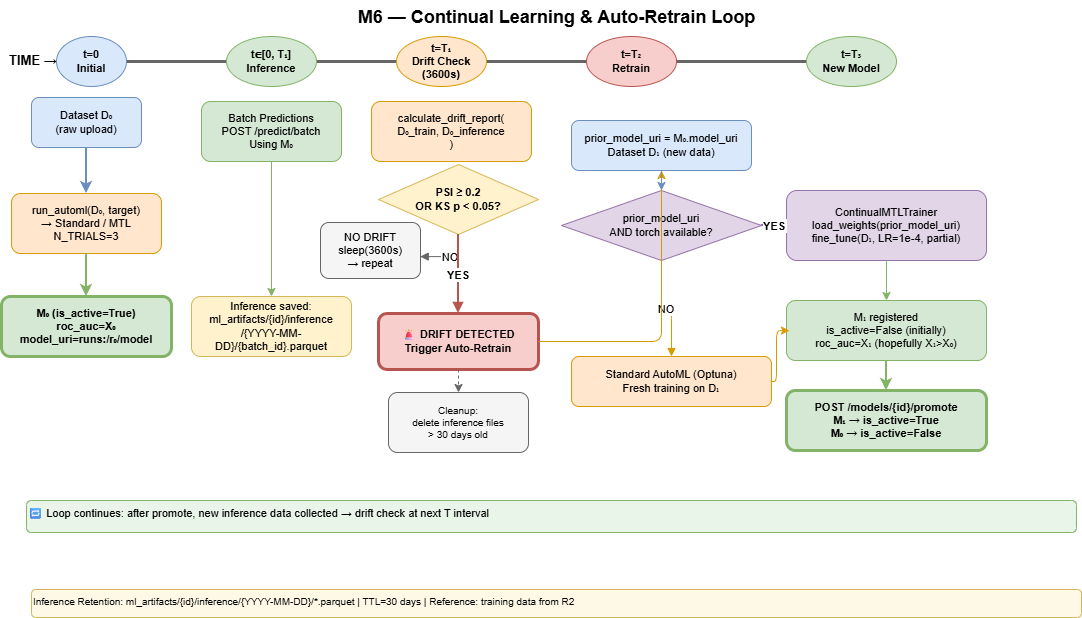

The diagram above was exported from draw.io. Its source (the exported page's mxGraphModel, read from the mxfile embedded in the PNG):
<mxGraphModel dx="1414" dy="749" grid="0" gridSize="10" guides="1" tooltips="1" connect="1" arrows="1" fold="1" page="1" pageScale="1" pageWidth="1654" pageHeight="1169" math="0" shadow="0">
  <root>
    <mxCell id="0" />
    <mxCell id="1" parent="0" />
    <mxCell id="TjjqEKAJ0LQ0N0TLLSb6-1" parent="1" style="text;html=1;strokeColor=none;fillColor=none;align=center;fontSize=18;fontStyle=1;" value="M6 — Continual Learning &amp; Auto-Retrain Loop" vertex="1">
      <mxGeometry height="36" width="900" x="234" y="102" as="geometry" />
    </mxCell>
    <mxCell id="TjjqEKAJ0LQ0N0TLLSb6-2" parent="1" style="text;html=1;strokeColor=none;fillColor=none;align=left;fontSize=13;fontStyle=1;" value="TIME →" vertex="1">
      <mxGeometry height="26" width="890" x="135" y="148" as="geometry" />
    </mxCell>
    <mxCell id="TjjqEKAJ0LQ0N0TLLSb6-3" edge="1" parent="1" source="TjjqEKAJ0LQ0N0TLLSb6-4" style="endArrow=block;endFill=1;strokeColor=#666666;strokeWidth=3;entryX=1;entryY=0.5;entryDx=0;entryDy=0;" target="TjjqEKAJ0LQ0N0TLLSb6-28" value="">
      <mxGeometry relative="1" as="geometry">
        <mxPoint x="164" y="162" as="sourcePoint" />
        <mxPoint x="1234" y="162" as="targetPoint" />
      </mxGeometry>
    </mxCell>
    <mxCell id="TjjqEKAJ0LQ0N0TLLSb6-4" parent="1" style="ellipse;whiteSpace=wrap;html=1;fillColor=#dae8fc;strokeColor=#6c8ebf;fontSize=11;fontStyle=1;" value="t=0&#10;Initial" vertex="1">
      <mxGeometry height="50" width="70" x="184" y="138" as="geometry" />
    </mxCell>
    <mxCell id="TjjqEKAJ0LQ0N0TLLSb6-5" parent="1" style="rounded=1;whiteSpace=wrap;html=1;fillColor=#dae8fc;strokeColor=#6c8ebf;fontSize=11;" value="Dataset D₀&#10;(raw upload)" vertex="1">
      <mxGeometry height="50" width="110" x="159" y="199" as="geometry" />
    </mxCell>
    <mxCell id="TjjqEKAJ0LQ0N0TLLSb6-6" parent="1" style="rounded=1;whiteSpace=wrap;html=1;fillColor=#ffe6cc;strokeColor=#d79b00;fontSize=11;" value="run_automl(D₀, target)&#10;→ Standard / MTL&#10;N_TRIALS=3" vertex="1">
      <mxGeometry height="60" width="150" x="139" y="295" as="geometry" />
    </mxCell>
    <mxCell id="TjjqEKAJ0LQ0N0TLLSb6-7" parent="1" style="rounded=1;whiteSpace=wrap;html=1;fillColor=#d5e8d4;strokeColor=#82b366;fontSize=11;fontStyle=1;strokeWidth=3;" value="M₀ (is_active=True)&#10;roc_auc=X₀&#10;model_uri=runs:/r₀/model" vertex="1">
      <mxGeometry height="60" width="170" x="129" y="398" as="geometry" />
    </mxCell>
    <mxCell id="TjjqEKAJ0LQ0N0TLLSb6-8" edge="1" parent="1" source="TjjqEKAJ0LQ0N0TLLSb6-5" style="edgeStyle=orthogonalEdgeStyle;strokeColor=#6c8ebf;strokeWidth=2;" target="TjjqEKAJ0LQ0N0TLLSb6-6">
      <mxGeometry relative="1" as="geometry" />
    </mxCell>
    <mxCell id="TjjqEKAJ0LQ0N0TLLSb6-9" edge="1" parent="1" source="TjjqEKAJ0LQ0N0TLLSb6-6" style="edgeStyle=orthogonalEdgeStyle;strokeColor=#82b366;strokeWidth=2;" target="TjjqEKAJ0LQ0N0TLLSb6-7">
      <mxGeometry relative="1" as="geometry" />
    </mxCell>
    <mxCell id="TjjqEKAJ0LQ0N0TLLSb6-10" parent="1" style="ellipse;whiteSpace=wrap;html=1;fillColor=#d5e8d4;strokeColor=#82b366;fontSize=11;fontStyle=1;" value="t∈[0, T₁]&#10;Inference" vertex="1">
      <mxGeometry height="50" width="90" x="354" y="138" as="geometry" />
    </mxCell>
    <mxCell id="TjjqEKAJ0LQ0N0TLLSb6-11" parent="1" style="rounded=1;whiteSpace=wrap;html=1;fillColor=#d5e8d4;strokeColor=#82b366;fontSize=11;" value="Batch Predictions&#10;POST /predict/batch&#10;Using M₀" vertex="1">
      <mxGeometry height="60" width="140" x="329" y="203" as="geometry" />
    </mxCell>
    <mxCell id="TjjqEKAJ0LQ0N0TLLSb6-12" parent="1" style="rounded=1;whiteSpace=wrap;html=1;fillColor=#fff2cc;strokeColor=#d6b656;fontSize=11;" value="Inference saved:&#10;ml_artifacts/{id}/inference&#10;/{YYYY-MM-DD}/{batch_id}.parquet" vertex="1">
      <mxGeometry height="60" width="160" x="319" y="398" as="geometry" />
    </mxCell>
    <mxCell id="TjjqEKAJ0LQ0N0TLLSb6-13" edge="1" parent="1" source="TjjqEKAJ0LQ0N0TLLSb6-11" style="edgeStyle=orthogonalEdgeStyle;strokeColor=#82b366;" target="TjjqEKAJ0LQ0N0TLLSb6-12">
      <mxGeometry relative="1" as="geometry" />
    </mxCell>
    <mxCell id="TjjqEKAJ0LQ0N0TLLSb6-14" parent="1" style="ellipse;whiteSpace=wrap;html=1;fillColor=#ffe6cc;strokeColor=#d79b00;fontSize=11;fontStyle=1;" value="t=T₁&#10;Drift Check&#10;(3600s)" vertex="1">
      <mxGeometry height="50" width="90" x="524" y="138" as="geometry" />
    </mxCell>
    <mxCell id="TjjqEKAJ0LQ0N0TLLSb6-15" parent="1" style="rounded=1;whiteSpace=wrap;html=1;fillColor=#ffe6cc;strokeColor=#d79b00;fontSize=11;" value="calculate_drift_report(&#10;  D₀_train, D₀_inference&#10;)" vertex="1">
      <mxGeometry height="60" width="160" x="499" y="203" as="geometry" />
    </mxCell>
    <mxCell id="TjjqEKAJ0LQ0N0TLLSb6-16" parent="1" style="rhombus;whiteSpace=wrap;html=1;fillColor=#fff2cc;strokeColor=#d6b656;fontSize=11;fontStyle=1;" value="PSI ≥ 0.2&#10;OR KS p &lt; 0.05?" vertex="1">
      <mxGeometry height="70" width="160" x="506" y="266" as="geometry" />
    </mxCell>
    <mxCell id="TjjqEKAJ0LQ0N0TLLSb6-17" parent="1" style="rounded=1;whiteSpace=wrap;html=1;fillColor=#f5f5f5;strokeColor=#666666;fontSize=11;" value="NO DRIFT&#10;sleep(3600s)&#10;→ repeat" vertex="1">
      <mxGeometry height="56" width="100" x="448" y="324" as="geometry" />
    </mxCell>
    <mxCell id="TjjqEKAJ0LQ0N0TLLSb6-18" edge="1" parent="1" source="TjjqEKAJ0LQ0N0TLLSb6-16" style="edgeStyle=orthogonalEdgeStyle;endArrow=block;endFill=1;strokeColor=#666666;edgeLabel=1;fontSize=11;entryX=0.997;entryY=0.609;entryDx=0;entryDy=0;entryPerimeter=0;" target="TjjqEKAJ0LQ0N0TLLSb6-17" value="NO">
      <mxGeometry relative="1" as="geometry" />
    </mxCell>
    <mxCell id="TjjqEKAJ0LQ0N0TLLSb6-19" parent="1" style="rounded=1;whiteSpace=wrap;html=1;fillColor=#f8cecc;strokeColor=#b85450;fontSize=11;fontStyle=1;strokeWidth=3;" value="🚨 DRIFT DETECTED&#10;Trigger Auto-Retrain" vertex="1">
      <mxGeometry height="56" width="160" x="506" y="415" as="geometry" />
    </mxCell>
    <mxCell id="TjjqEKAJ0LQ0N0TLLSb6-20" edge="1" parent="1" source="TjjqEKAJ0LQ0N0TLLSb6-16" style="edgeStyle=orthogonalEdgeStyle;endArrow=block;endFill=1;strokeColor=#b85450;strokeWidth=2;edgeLabel=1;fontStyle=1;fontSize=11;" target="TjjqEKAJ0LQ0N0TLLSb6-19" value="YES">
      <mxGeometry relative="1" as="geometry" />
    </mxCell>
    <mxCell id="TjjqEKAJ0LQ0N0TLLSb6-21" parent="1" style="ellipse;whiteSpace=wrap;html=1;fillColor=#f8cecc;strokeColor=#b85450;fontSize=11;fontStyle=1;" value="t=T₂&#10;Retrain" vertex="1">
      <mxGeometry height="50" width="90" x="714" y="138" as="geometry" />
    </mxCell>
    <mxCell id="TjjqEKAJ0LQ0N0TLLSb6-22" parent="1" style="rounded=1;whiteSpace=wrap;html=1;fillColor=#dae8fc;strokeColor=#6c8ebf;fontSize=11;" value="prior_model_uri = M₀.model_uri&#10;Dataset D₁ (new data)" vertex="1">
      <mxGeometry height="50" width="180" x="699" y="222" as="geometry" />
    </mxCell>
    <mxCell id="TjjqEKAJ0LQ0N0TLLSb6-23" parent="1" style="rhombus;whiteSpace=wrap;html=1;fillColor=#e1d5e7;strokeColor=#9673a6;fontSize=11;" value="prior_model_uri&#10;AND torch available?" vertex="1">
      <mxGeometry height="70" width="200" x="689" y="292" as="geometry" />
    </mxCell>
    <mxCell id="TjjqEKAJ0LQ0N0TLLSb6-24" parent="1" style="rounded=1;whiteSpace=wrap;html=1;fillColor=#e1d5e7;strokeColor=#9673a6;fontSize=11;" value="ContinualMTLTrainer&#10;load_weights(prior_model_uri)&#10;fine_tune(D₁, LR=1e-4, partial)" vertex="1">
      <mxGeometry height="70" width="200" x="914" y="292" as="geometry" />
    </mxCell>
    <mxCell id="TjjqEKAJ0LQ0N0TLLSb6-25" parent="1" style="rounded=1;whiteSpace=wrap;html=1;fillColor=#ffe6cc;strokeColor=#d79b00;fontSize=11;" value="Standard AutoML (Optuna)&#10;Fresh training on D₁" vertex="1">
      <mxGeometry height="50" width="200" x="699" y="458" as="geometry" />
    </mxCell>
    <mxCell id="TjjqEKAJ0LQ0N0TLLSb6-26" edge="1" parent="1" source="TjjqEKAJ0LQ0N0TLLSb6-23" style="edgeStyle=orthogonalEdgeStyle;endArrow=block;endFill=1;strokeColor=#9673a6;strokeWidth=2;edgeLabel=1;fontStyle=1;fontSize=11;" target="TjjqEKAJ0LQ0N0TLLSb6-24" value="YES">
      <mxGeometry relative="1" as="geometry" />
    </mxCell>
    <mxCell id="TjjqEKAJ0LQ0N0TLLSb6-27" edge="1" parent="1" source="TjjqEKAJ0LQ0N0TLLSb6-23" style="edgeStyle=orthogonalEdgeStyle;endArrow=block;endFill=1;strokeColor=#d79b00;edgeLabel=1;fontSize=11;" target="TjjqEKAJ0LQ0N0TLLSb6-25" value="NO">
      <mxGeometry relative="1" as="geometry" />
    </mxCell>
    <mxCell id="TjjqEKAJ0LQ0N0TLLSb6-28" parent="1" style="ellipse;whiteSpace=wrap;html=1;fillColor=#d5e8d4;strokeColor=#82b366;fontSize=11;fontStyle=1;" value="t=T₃&#10;New Model" vertex="1">
      <mxGeometry height="50" width="90" x="934" y="138" as="geometry" />
    </mxCell>
    <mxCell id="TjjqEKAJ0LQ0N0TLLSb6-29" parent="1" style="rounded=1;whiteSpace=wrap;html=1;fillColor=#d5e8d4;strokeColor=#82b366;fontSize=11;" value="M₁ registered&#10;is_active=False (initially)&#10;roc_auc=X₁ (hopefully X₁&gt;X₀)" vertex="1">
      <mxGeometry height="60" width="200" x="914" y="402" as="geometry" />
    </mxCell>
    <mxCell id="TjjqEKAJ0LQ0N0TLLSb6-30" parent="1" style="rounded=1;whiteSpace=wrap;html=1;fillColor=#d5e8d4;strokeColor=#82b366;fontSize=11;fontStyle=1;strokeWidth=3;" value="POST /models/{id}/promote&#10;M₁ → is_active=True&#10;M₀ → is_active=False" vertex="1">
      <mxGeometry height="60" width="200" x="914" y="492" as="geometry" />
    </mxCell>
    <mxCell id="TjjqEKAJ0LQ0N0TLLSb6-31" edge="1" parent="1" source="TjjqEKAJ0LQ0N0TLLSb6-19" style="edgeStyle=orthogonalEdgeStyle;strokeColor=#d79b00;" target="TjjqEKAJ0LQ0N0TLLSb6-22">
      <mxGeometry relative="1" as="geometry" />
    </mxCell>
    <mxCell id="TjjqEKAJ0LQ0N0TLLSb6-32" edge="1" parent="1" source="TjjqEKAJ0LQ0N0TLLSb6-22" style="edgeStyle=orthogonalEdgeStyle;strokeColor=#6c8ebf;" target="TjjqEKAJ0LQ0N0TLLSb6-23">
      <mxGeometry relative="1" as="geometry" />
    </mxCell>
    <mxCell id="TjjqEKAJ0LQ0N0TLLSb6-33" edge="1" parent="1" source="TjjqEKAJ0LQ0N0TLLSb6-24" style="edgeStyle=orthogonalEdgeStyle;strokeColor=#82b366;" target="TjjqEKAJ0LQ0N0TLLSb6-29">
      <mxGeometry relative="1" as="geometry" />
    </mxCell>
    <mxCell id="TjjqEKAJ0LQ0N0TLLSb6-34" edge="1" parent="1" source="TjjqEKAJ0LQ0N0TLLSb6-25" style="edgeStyle=orthogonalEdgeStyle;strokeColor=#d79b00;entryX=0.015;entryY=0.501;entryDx=0;entryDy=0;entryPerimeter=0;" target="TjjqEKAJ0LQ0N0TLLSb6-29">
      <mxGeometry relative="1" as="geometry">
        <Array as="points">
          <mxPoint x="904" y="483" />
          <mxPoint x="904" y="432" />
        </Array>
      </mxGeometry>
    </mxCell>
    <mxCell id="TjjqEKAJ0LQ0N0TLLSb6-35" edge="1" parent="1" source="TjjqEKAJ0LQ0N0TLLSb6-29" style="edgeStyle=orthogonalEdgeStyle;strokeColor=#82b366;strokeWidth=2;" target="TjjqEKAJ0LQ0N0TLLSb6-30">
      <mxGeometry relative="1" as="geometry" />
    </mxCell>
    <mxCell id="TjjqEKAJ0LQ0N0TLLSb6-36" parent="1" style="rounded=1;whiteSpace=wrap;html=1;fillColor=#f5f5f5;strokeColor=#666666;fontSize=10;" value="Cleanup:&#10;delete inference files&#10;&gt; 30 days old" vertex="1">
      <mxGeometry height="60" width="140" x="516" y="494" as="geometry" />
    </mxCell>
    <mxCell id="TjjqEKAJ0LQ0N0TLLSb6-37" edge="1" parent="1" source="TjjqEKAJ0LQ0N0TLLSb6-19" style="edgeStyle=orthogonalEdgeStyle;strokeColor=#666666;dashed=1;" target="TjjqEKAJ0LQ0N0TLLSb6-36">
      <mxGeometry relative="1" as="geometry" />
    </mxCell>
    <mxCell id="TjjqEKAJ0LQ0N0TLLSb6-38" parent="1" style="text;html=1;strokeColor=#82b366;fillColor=#eaf5ea;align=left;fontSize=11;rounded=1;" value="🔁 Loop continues: after promote, new inference data collected → drift check at next T interval" vertex="1">
      <mxGeometry height="32" width="1050" x="154" y="602" as="geometry" />
    </mxCell>
    <mxCell id="TjjqEKAJ0LQ0N0TLLSb6-39" parent="1" style="text;html=1;strokeColor=#d6b656;fillColor=#fef9e7;align=left;fontSize=10;rounded=1;" value="Inference Retention: ml_artifacts/{id}/inference/{YYYY-MM-DD}/*.parquet | TTL=30 days | Reference: training data from R2" vertex="1">
      <mxGeometry height="28" width="1050" x="159" y="691" as="geometry" />
    </mxCell>
  </root>
</mxGraphModel>